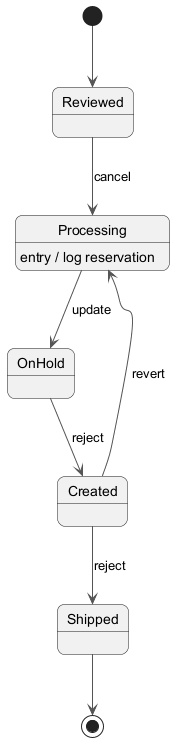

The diagram above was rendered by PlantUML. Its source (embedded in the PNG):
@startuml
skinparam backgroundColor #FFFFFF
skinparam roundCorner 15
skinparam ArrowColor #555555
[*] --> Reviewed
Reviewed --> Processing : cancel
Processing --> OnHold : update
Processing : entry / log reservation
OnHold --> Created : reject
Created --> Shipped : reject
Created --> Processing : revert
Shipped --> [*]
@enduml